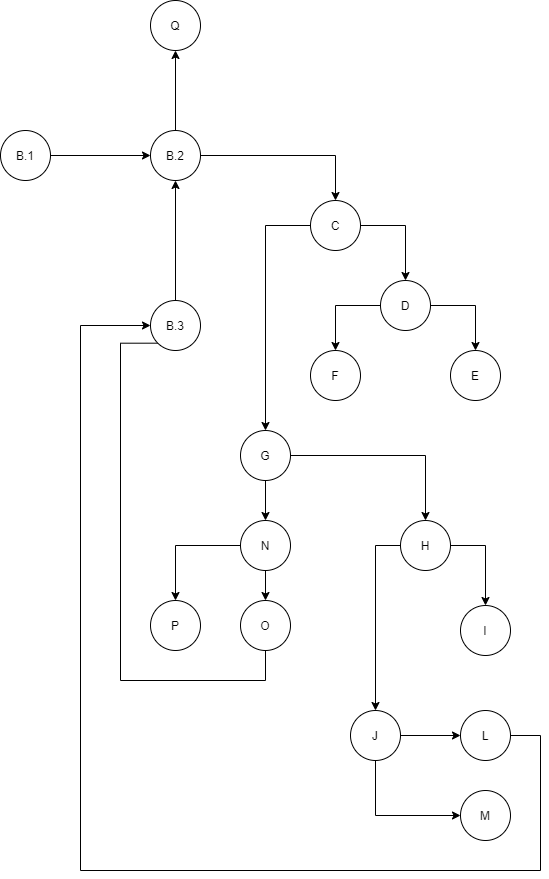

The diagram above was exported from draw.io. Its source (the exported page's mxGraphModel, read from the mxfile embedded in the PNG):
<mxGraphModel dx="1038" dy="1680" grid="1" gridSize="10" guides="1" tooltips="1" connect="1" arrows="1" fold="1" page="1" pageScale="1" pageWidth="850" pageHeight="1100" math="0" shadow="0">
  <root>
    <mxCell id="0" />
    <mxCell id="1" parent="0" />
    <mxCell id="2B-KytT5-gDpG0zN5yY8-6" style="edgeStyle=orthogonalEdgeStyle;rounded=0;orthogonalLoop=1;jettySize=auto;html=1;" edge="1" parent="1" source="2B-KytT5-gDpG0zN5yY8-2" target="2B-KytT5-gDpG0zN5yY8-5">
      <mxGeometry relative="1" as="geometry" />
    </mxCell>
    <mxCell id="2B-KytT5-gDpG0zN5yY8-2" value="B.1" style="ellipse;whiteSpace=wrap;html=1;aspect=fixed;" vertex="1" parent="1">
      <mxGeometry x="260" y="50" width="50" height="50" as="geometry" />
    </mxCell>
    <mxCell id="2B-KytT5-gDpG0zN5yY8-8" style="edgeStyle=orthogonalEdgeStyle;rounded=0;orthogonalLoop=1;jettySize=auto;html=1;entryX=0.5;entryY=0;entryDx=0;entryDy=0;" edge="1" parent="1" source="2B-KytT5-gDpG0zN5yY8-5" target="2B-KytT5-gDpG0zN5yY8-7">
      <mxGeometry relative="1" as="geometry">
        <mxPoint x="530" y="75" as="targetPoint" />
      </mxGeometry>
    </mxCell>
    <mxCell id="2B-KytT5-gDpG0zN5yY8-41" style="edgeStyle=orthogonalEdgeStyle;rounded=0;orthogonalLoop=1;jettySize=auto;html=1;entryX=0.5;entryY=1;entryDx=0;entryDy=0;" edge="1" parent="1" source="2B-KytT5-gDpG0zN5yY8-5" target="2B-KytT5-gDpG0zN5yY8-40">
      <mxGeometry relative="1" as="geometry" />
    </mxCell>
    <mxCell id="2B-KytT5-gDpG0zN5yY8-5" value="B.2" style="ellipse;whiteSpace=wrap;html=1;aspect=fixed;" vertex="1" parent="1">
      <mxGeometry x="410" y="50" width="50" height="50" as="geometry" />
    </mxCell>
    <mxCell id="2B-KytT5-gDpG0zN5yY8-10" style="edgeStyle=orthogonalEdgeStyle;rounded=0;orthogonalLoop=1;jettySize=auto;html=1;entryX=0.5;entryY=0;entryDx=0;entryDy=0;" edge="1" parent="1" source="2B-KytT5-gDpG0zN5yY8-7" target="2B-KytT5-gDpG0zN5yY8-9">
      <mxGeometry relative="1" as="geometry" />
    </mxCell>
    <mxCell id="2B-KytT5-gDpG0zN5yY8-16" style="edgeStyle=orthogonalEdgeStyle;rounded=0;orthogonalLoop=1;jettySize=auto;html=1;entryX=0.5;entryY=0;entryDx=0;entryDy=0;" edge="1" parent="1" source="2B-KytT5-gDpG0zN5yY8-7" target="2B-KytT5-gDpG0zN5yY8-15">
      <mxGeometry relative="1" as="geometry" />
    </mxCell>
    <mxCell id="2B-KytT5-gDpG0zN5yY8-7" value="C" style="ellipse;whiteSpace=wrap;html=1;aspect=fixed;" vertex="1" parent="1">
      <mxGeometry x="570" y="120" width="50" height="50" as="geometry" />
    </mxCell>
    <mxCell id="2B-KytT5-gDpG0zN5yY8-12" style="edgeStyle=orthogonalEdgeStyle;rounded=0;orthogonalLoop=1;jettySize=auto;html=1;entryX=0.5;entryY=0;entryDx=0;entryDy=0;" edge="1" parent="1" source="2B-KytT5-gDpG0zN5yY8-9" target="2B-KytT5-gDpG0zN5yY8-11">
      <mxGeometry relative="1" as="geometry" />
    </mxCell>
    <mxCell id="2B-KytT5-gDpG0zN5yY8-14" style="edgeStyle=orthogonalEdgeStyle;rounded=0;orthogonalLoop=1;jettySize=auto;html=1;entryX=0.5;entryY=0;entryDx=0;entryDy=0;" edge="1" parent="1" source="2B-KytT5-gDpG0zN5yY8-9" target="2B-KytT5-gDpG0zN5yY8-13">
      <mxGeometry relative="1" as="geometry" />
    </mxCell>
    <mxCell id="2B-KytT5-gDpG0zN5yY8-9" value="D" style="ellipse;whiteSpace=wrap;html=1;aspect=fixed;" vertex="1" parent="1">
      <mxGeometry x="640" y="200" width="50" height="50" as="geometry" />
    </mxCell>
    <mxCell id="2B-KytT5-gDpG0zN5yY8-11" value="E" style="ellipse;whiteSpace=wrap;html=1;aspect=fixed;" vertex="1" parent="1">
      <mxGeometry x="710" y="270" width="50" height="50" as="geometry" />
    </mxCell>
    <mxCell id="2B-KytT5-gDpG0zN5yY8-13" value="F" style="ellipse;whiteSpace=wrap;html=1;aspect=fixed;" vertex="1" parent="1">
      <mxGeometry x="570" y="270" width="50" height="50" as="geometry" />
    </mxCell>
    <mxCell id="2B-KytT5-gDpG0zN5yY8-19" style="edgeStyle=orthogonalEdgeStyle;rounded=0;orthogonalLoop=1;jettySize=auto;html=1;" edge="1" parent="1" source="2B-KytT5-gDpG0zN5yY8-15" target="2B-KytT5-gDpG0zN5yY8-17">
      <mxGeometry relative="1" as="geometry" />
    </mxCell>
    <mxCell id="2B-KytT5-gDpG0zN5yY8-30" style="edgeStyle=orthogonalEdgeStyle;rounded=0;orthogonalLoop=1;jettySize=auto;html=1;entryX=0.5;entryY=0;entryDx=0;entryDy=0;" edge="1" parent="1" source="2B-KytT5-gDpG0zN5yY8-15" target="2B-KytT5-gDpG0zN5yY8-18">
      <mxGeometry relative="1" as="geometry" />
    </mxCell>
    <mxCell id="2B-KytT5-gDpG0zN5yY8-15" value="G" style="ellipse;whiteSpace=wrap;html=1;aspect=fixed;" vertex="1" parent="1">
      <mxGeometry x="500" y="350" width="50" height="50" as="geometry" />
    </mxCell>
    <mxCell id="2B-KytT5-gDpG0zN5yY8-21" style="edgeStyle=orthogonalEdgeStyle;rounded=0;orthogonalLoop=1;jettySize=auto;html=1;" edge="1" parent="1" source="2B-KytT5-gDpG0zN5yY8-17" target="2B-KytT5-gDpG0zN5yY8-20">
      <mxGeometry relative="1" as="geometry" />
    </mxCell>
    <mxCell id="2B-KytT5-gDpG0zN5yY8-23" style="edgeStyle=orthogonalEdgeStyle;rounded=0;orthogonalLoop=1;jettySize=auto;html=1;entryX=0.5;entryY=0;entryDx=0;entryDy=0;" edge="1" parent="1" source="2B-KytT5-gDpG0zN5yY8-17" target="2B-KytT5-gDpG0zN5yY8-24">
      <mxGeometry relative="1" as="geometry">
        <mxPoint x="635" y="525" as="targetPoint" />
        <Array as="points">
          <mxPoint x="635" y="465" />
        </Array>
      </mxGeometry>
    </mxCell>
    <mxCell id="2B-KytT5-gDpG0zN5yY8-17" value="H" style="ellipse;whiteSpace=wrap;html=1;aspect=fixed;" vertex="1" parent="1">
      <mxGeometry x="660" y="440" width="50" height="50" as="geometry" />
    </mxCell>
    <mxCell id="2B-KytT5-gDpG0zN5yY8-33" style="edgeStyle=orthogonalEdgeStyle;rounded=0;orthogonalLoop=1;jettySize=auto;html=1;entryX=0.5;entryY=0;entryDx=0;entryDy=0;" edge="1" parent="1" source="2B-KytT5-gDpG0zN5yY8-18" target="2B-KytT5-gDpG0zN5yY8-31">
      <mxGeometry relative="1" as="geometry" />
    </mxCell>
    <mxCell id="2B-KytT5-gDpG0zN5yY8-34" style="edgeStyle=orthogonalEdgeStyle;rounded=0;orthogonalLoop=1;jettySize=auto;html=1;entryX=0.5;entryY=0;entryDx=0;entryDy=0;" edge="1" parent="1" source="2B-KytT5-gDpG0zN5yY8-18" target="2B-KytT5-gDpG0zN5yY8-32">
      <mxGeometry relative="1" as="geometry" />
    </mxCell>
    <mxCell id="2B-KytT5-gDpG0zN5yY8-18" value="N&lt;span style=&quot;color: rgba(0 , 0 , 0 , 0) ; font-family: monospace ; font-size: 0px&quot;&gt;%3CmxGraphModel%3E%3Croot%3E%3CmxCell%20id%3D%220%22%2F%3E%3CmxCell%20id%3D%221%22%20parent%3D%220%22%2F%3E%3CmxCell%20id%3D%222%22%20value%3D%22M%22%20style%3D%22ellipse%3BwhiteSpace%3Dwrap%3Bhtml%3D1%3Baspect%3Dfixed%3B%22%20vertex%3D%221%22%20parent%3D%221%22%3E%3CmxGeometry%20x%3D%22720%22%20y%3D%22630%22%20width%3D%2250%22%20height%3D%2250%22%20as%3D%22geometry%22%2F%3E%3C%2FmxCell%3E%3C%2Froot%3E%3C%2FmxGraphModel%3E&lt;/span&gt;" style="ellipse;whiteSpace=wrap;html=1;aspect=fixed;" vertex="1" parent="1">
      <mxGeometry x="500" y="440" width="50" height="50" as="geometry" />
    </mxCell>
    <mxCell id="2B-KytT5-gDpG0zN5yY8-20" value="I" style="ellipse;whiteSpace=wrap;html=1;aspect=fixed;" vertex="1" parent="1">
      <mxGeometry x="720" y="525" width="50" height="50" as="geometry" />
    </mxCell>
    <mxCell id="2B-KytT5-gDpG0zN5yY8-28" style="edgeStyle=orthogonalEdgeStyle;rounded=0;orthogonalLoop=1;jettySize=auto;html=1;entryX=0;entryY=0.5;entryDx=0;entryDy=0;" edge="1" parent="1" source="2B-KytT5-gDpG0zN5yY8-24" target="2B-KytT5-gDpG0zN5yY8-25">
      <mxGeometry relative="1" as="geometry" />
    </mxCell>
    <mxCell id="2B-KytT5-gDpG0zN5yY8-29" style="edgeStyle=orthogonalEdgeStyle;rounded=0;orthogonalLoop=1;jettySize=auto;html=1;entryX=0;entryY=0.5;entryDx=0;entryDy=0;" edge="1" parent="1" source="2B-KytT5-gDpG0zN5yY8-24" target="2B-KytT5-gDpG0zN5yY8-26">
      <mxGeometry relative="1" as="geometry">
        <Array as="points">
          <mxPoint x="635" y="735" />
        </Array>
      </mxGeometry>
    </mxCell>
    <mxCell id="2B-KytT5-gDpG0zN5yY8-24" value="J" style="ellipse;whiteSpace=wrap;html=1;aspect=fixed;" vertex="1" parent="1">
      <mxGeometry x="610" y="630" width="50" height="50" as="geometry" />
    </mxCell>
    <mxCell id="2B-KytT5-gDpG0zN5yY8-37" style="edgeStyle=orthogonalEdgeStyle;rounded=0;orthogonalLoop=1;jettySize=auto;html=1;entryX=0;entryY=0.5;entryDx=0;entryDy=0;" edge="1" parent="1" source="2B-KytT5-gDpG0zN5yY8-25" target="2B-KytT5-gDpG0zN5yY8-36">
      <mxGeometry relative="1" as="geometry">
        <mxPoint x="340" y="500" as="targetPoint" />
        <Array as="points">
          <mxPoint x="800" y="655" />
          <mxPoint x="800" y="790" />
          <mxPoint x="340" y="790" />
          <mxPoint x="340" y="245" />
        </Array>
      </mxGeometry>
    </mxCell>
    <mxCell id="2B-KytT5-gDpG0zN5yY8-25" value="L" style="ellipse;whiteSpace=wrap;html=1;aspect=fixed;" vertex="1" parent="1">
      <mxGeometry x="720" y="630" width="50" height="50" as="geometry" />
    </mxCell>
    <mxCell id="2B-KytT5-gDpG0zN5yY8-26" value="M" style="ellipse;whiteSpace=wrap;html=1;aspect=fixed;" vertex="1" parent="1">
      <mxGeometry x="720" y="710" width="50" height="50" as="geometry" />
    </mxCell>
    <mxCell id="2B-KytT5-gDpG0zN5yY8-38" style="edgeStyle=orthogonalEdgeStyle;rounded=0;orthogonalLoop=1;jettySize=auto;html=1;entryX=1;entryY=1;entryDx=0;entryDy=0;" edge="1" parent="1" source="2B-KytT5-gDpG0zN5yY8-31" target="2B-KytT5-gDpG0zN5yY8-36">
      <mxGeometry relative="1" as="geometry">
        <Array as="points">
          <mxPoint x="525" y="600" />
          <mxPoint x="380" y="600" />
          <mxPoint x="380" y="263" />
        </Array>
      </mxGeometry>
    </mxCell>
    <mxCell id="2B-KytT5-gDpG0zN5yY8-31" value="O" style="ellipse;whiteSpace=wrap;html=1;aspect=fixed;" vertex="1" parent="1">
      <mxGeometry x="500" y="520" width="50" height="50" as="geometry" />
    </mxCell>
    <mxCell id="2B-KytT5-gDpG0zN5yY8-32" value="P" style="ellipse;whiteSpace=wrap;html=1;aspect=fixed;" vertex="1" parent="1">
      <mxGeometry x="410" y="520" width="50" height="50" as="geometry" />
    </mxCell>
    <mxCell id="2B-KytT5-gDpG0zN5yY8-39" style="edgeStyle=orthogonalEdgeStyle;rounded=0;orthogonalLoop=1;jettySize=auto;html=1;entryX=0.5;entryY=1;entryDx=0;entryDy=0;" edge="1" parent="1" source="2B-KytT5-gDpG0zN5yY8-36" target="2B-KytT5-gDpG0zN5yY8-5">
      <mxGeometry relative="1" as="geometry" />
    </mxCell>
    <mxCell id="2B-KytT5-gDpG0zN5yY8-36" value="B.3" style="ellipse;whiteSpace=wrap;html=1;aspect=fixed;" vertex="1" parent="1">
      <mxGeometry x="410" y="220" width="50" height="50" as="geometry" />
    </mxCell>
    <mxCell id="2B-KytT5-gDpG0zN5yY8-40" value="Q" style="ellipse;whiteSpace=wrap;html=1;aspect=fixed;" vertex="1" parent="1">
      <mxGeometry x="410" y="-80" width="50" height="50" as="geometry" />
    </mxCell>
  </root>
</mxGraphModel>